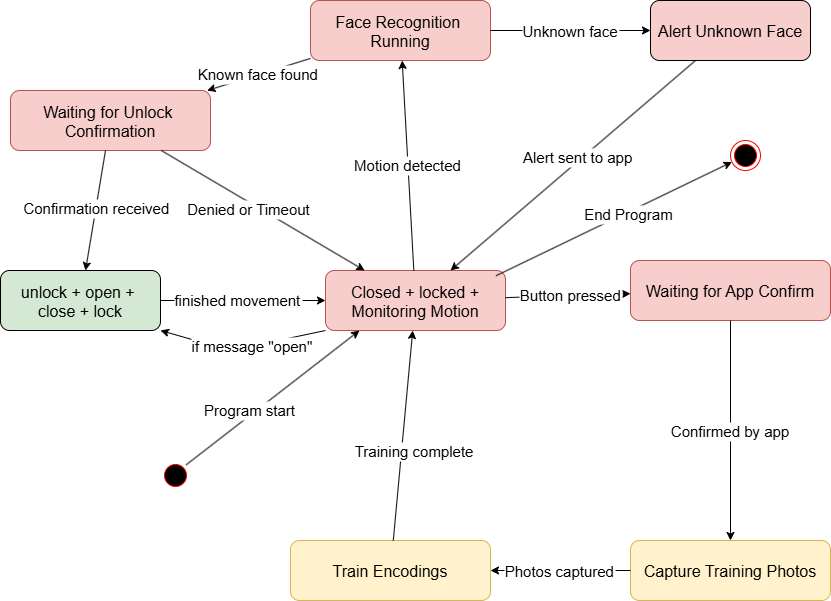

The diagram above was exported from draw.io. Its source (the exported page's mxGraphModel, read from the mxfile embedded in the PNG):
<mxGraphModel dx="1389" dy="703" grid="1" gridSize="10" guides="1" tooltips="1" connect="1" arrows="1" fold="1" page="1" pageScale="1" pageWidth="850" pageHeight="1100" background="#FFFFFF" math="0" shadow="0">
  <root>
    <mxCell id="0" />
    <mxCell id="1" parent="0" />
    <mxCell id="2" value="Closed + locked +&#10;Monitoring Motion" style="rounded=1;fillColor=#f8cecc;fontSize=16;strokeColor=#b85450;" parent="1" vertex="1">
      <mxGeometry x="335" y="300" width="180" height="60" as="geometry" />
    </mxCell>
    <mxCell id="3" value="Face Recognition &#10;Running" style="rounded=1;fillColor=#f8cecc;fontSize=16;strokeColor=#b85450;" parent="1" vertex="1">
      <mxGeometry x="320" y="30" width="180" height="60" as="geometry" />
    </mxCell>
    <mxCell id="4" value="Waiting for Unlock &#10;Confirmation" style="rounded=1;fillColor=#f8cecc;fontSize=16;strokeColor=#b85450;" parent="1" vertex="1">
      <mxGeometry x="20" y="120" width="200" height="60" as="geometry" />
    </mxCell>
    <mxCell id="5" value="unlock + open + &#10;close + lock" style="rounded=1;fillColor=#d5e8d4;fontSize=16;" parent="1" vertex="1">
      <mxGeometry x="10" y="300" width="160" height="60" as="geometry" />
    </mxCell>
    <mxCell id="6" value="Alert Unknown Face" style="rounded=1;fillColor=#f8cecc;fontSize=16;" parent="1" vertex="1">
      <mxGeometry x="660" y="30" width="160" height="60" as="geometry" />
    </mxCell>
    <mxCell id="8" value="Waiting for App Confirm" style="rounded=1;fillColor=#f8cecc;fontSize=16;strokeColor=#b85450;" parent="1" vertex="1">
      <mxGeometry x="640" y="290" width="200" height="60" as="geometry" />
    </mxCell>
    <mxCell id="9" value="Capture Training Photos" style="rounded=1;fillColor=#fff2cc;fontSize=16;strokeColor=#d6b656;" parent="1" vertex="1">
      <mxGeometry x="640" y="570" width="200" height="60" as="geometry" />
    </mxCell>
    <mxCell id="10" value="Train Encodings" style="rounded=1;fillColor=#fff2cc;fontSize=16;strokeColor=#d6b656;" parent="1" vertex="1">
      <mxGeometry x="300" y="570" width="200" height="60" as="geometry" />
    </mxCell>
    <mxCell id="11" value="Motion detected" style="fontSize=15;" parent="1" source="2" target="3" edge="1">
      <mxGeometry relative="1" as="geometry" />
    </mxCell>
    <mxCell id="12" value="Known face found" style="fontSize=15;" parent="1" source="3" target="4" edge="1">
      <mxGeometry relative="1" as="geometry">
        <mxPoint y="-1" as="offset" />
      </mxGeometry>
    </mxCell>
    <mxCell id="13" value="Unknown face" style="fontSize=15;" parent="1" source="3" target="6" edge="1">
      <mxGeometry relative="1" as="geometry">
        <mxPoint as="offset" />
      </mxGeometry>
    </mxCell>
    <mxCell id="14" value="Confirmation received" style="fontSize=15;" parent="1" source="4" target="5" edge="1">
      <mxGeometry x="-0.0286" relative="1" as="geometry">
        <mxPoint x="1" as="offset" />
      </mxGeometry>
    </mxCell>
    <mxCell id="15" value="Denied or Timeout" style="fontSize=15;" parent="1" source="4" target="2" edge="1">
      <mxGeometry x="-0.1117" y="-6" relative="1" as="geometry">
        <mxPoint as="offset" />
      </mxGeometry>
    </mxCell>
    <mxCell id="16" value="Alert sent to app" style="fontSize=15;" parent="1" source="6" target="2" edge="1">
      <mxGeometry x="-0.0615" y="-3" relative="1" as="geometry">
        <mxPoint as="offset" />
      </mxGeometry>
    </mxCell>
    <mxCell id="17" value="Button pressed" style="fontSize=15;" parent="1" source="2" target="8" edge="1">
      <mxGeometry x="0.0345" relative="1" as="geometry">
        <mxPoint y="-1" as="offset" />
        <mxPoint x="620" y="289.67741935483866" as="targetPoint" />
      </mxGeometry>
    </mxCell>
    <mxCell id="19" value="Confirmed by app" style="fontSize=15;" parent="1" source="8" target="9" edge="1">
      <mxGeometry relative="1" as="geometry" />
    </mxCell>
    <mxCell id="20" value="Photos captured" style="fontSize=15;" parent="1" source="9" target="10" edge="1">
      <mxGeometry relative="1" as="geometry" />
    </mxCell>
    <mxCell id="21" value="Training complete" style="fontSize=15;" parent="1" source="10" target="2" edge="1">
      <mxGeometry x="-0.1381" y="-13" relative="1" as="geometry">
        <mxPoint as="offset" />
      </mxGeometry>
    </mxCell>
    <mxCell id="eNf5xLk6yaQnlssybkdF-24" value="finished movement" style="fontSize=15;exitX=1;exitY=0.5;exitDx=0;exitDy=0;entryX=0;entryY=0.5;entryDx=0;entryDy=0;" parent="1" source="5" target="2" edge="1">
      <mxGeometry x="-0.0655" y="1" relative="1" as="geometry">
        <mxPoint as="offset" />
        <mxPoint x="220" y="330" as="sourcePoint" />
        <mxPoint x="402" y="430" as="targetPoint" />
      </mxGeometry>
    </mxCell>
    <mxCell id="eNf5xLk6yaQnlssybkdF-30" value="if message &quot;open&quot;" style="fontSize=15;entryX=1;entryY=1;entryDx=0;entryDy=0;exitX=0;exitY=1;exitDx=0;exitDy=0;" parent="1" source="2" target="5" edge="1">
      <mxGeometry x="-0.1175" relative="1" as="geometry">
        <mxPoint x="260" y="570" as="sourcePoint" />
        <mxPoint x="268" y="360" as="targetPoint" />
        <mxPoint as="offset" />
        <Array as="points">
          <mxPoint x="240" y="380" />
        </Array>
      </mxGeometry>
    </mxCell>
    <mxCell id="9e28YWAyNssXDYI7RYxF-21" value="" style="ellipse;html=1;shape=startState;fillColor=#000000;strokeColor=#ff0000;" vertex="1" parent="1">
      <mxGeometry x="170" y="490" width="30" height="30" as="geometry" />
    </mxCell>
    <mxCell id="9e28YWAyNssXDYI7RYxF-26" value="Program start" style="fontSize=15;exitX=1;exitY=0;exitDx=0;exitDy=0;" edge="1" parent="1" source="9e28YWAyNssXDYI7RYxF-21">
      <mxGeometry x="-0.2322" y="4" relative="1" as="geometry">
        <mxPoint as="offset" />
        <mxPoint x="350" y="570" as="sourcePoint" />
        <mxPoint x="369" y="360" as="targetPoint" />
      </mxGeometry>
    </mxCell>
    <mxCell id="9e28YWAyNssXDYI7RYxF-28" value="" style="ellipse;html=1;shape=endState;fillColor=#000000;strokeColor=#ff0000;" vertex="1" parent="1">
      <mxGeometry x="740" y="170" width="30" height="30" as="geometry" />
    </mxCell>
    <mxCell id="9e28YWAyNssXDYI7RYxF-29" value="End Program" style="fontSize=15;exitX=0.947;exitY=0.088;exitDx=0;exitDy=0;exitPerimeter=0;" edge="1" parent="1" source="2" target="9e28YWAyNssXDYI7RYxF-28">
      <mxGeometry x="0.1193" y="-2" relative="1" as="geometry">
        <mxPoint as="offset" />
        <mxPoint x="660" y="410" as="sourcePoint" />
        <mxPoint x="679" y="200" as="targetPoint" />
      </mxGeometry>
    </mxCell>
  </root>
</mxGraphModel>